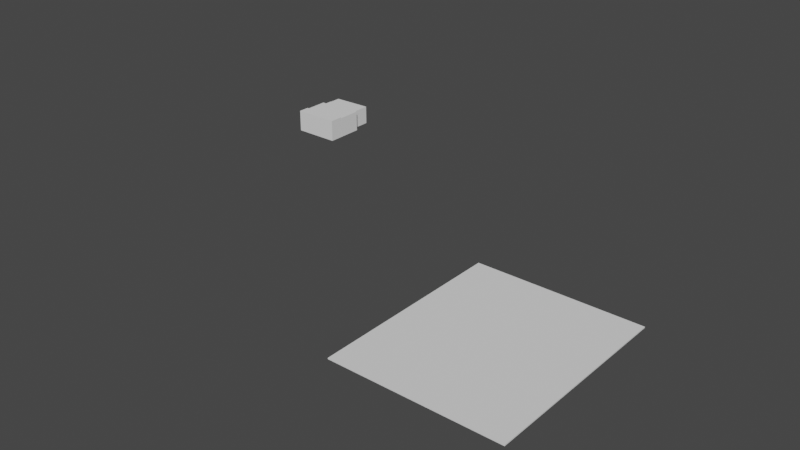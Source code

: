 # Source: MODELO_GENERAL_CENTRO_HISTORICO-5.blend  (saved by Blender 2.91.10; exported with 4.5.12 LTS)
import bpy
from mathutils import Matrix  # noqa: F401  (used for matrix-valued properties, if any)

bpy.ops.wm.read_factory_settings(use_empty=True)
scene = bpy.context.scene
scene.name = 'Scene'

# ---- collections
col_collection = bpy.data.collections.new('Collection'); scene.collection.children.link(col_collection)

# ---- world
world_world = bpy.data.worlds.new('World'); scene.world = world_world
world_world.use_nodes = True; world_world.node_tree.nodes.clear()
_N = world_world.node_tree.nodes; _L = world_world.node_tree.links
n0 = _N.new('ShaderNodeOutputWorld'); n0.name = 'World Output'; n0.location = (300, 300)
n1 = _N.new('ShaderNodeBackground'); n1.name = 'Background'; n1.location = (10, 300)
n1.inputs[0].default_value = (0.05088, 0.05088, 0.05088, 1.0)
_L.new(n1.outputs[0], n0.inputs[0])
n0.is_active_output = True
world_world.color = (0.05088, 0.05088, 0.05088)
world_world.use_sun_shadow = False
world_world.sun_shadow_jitter_overblur = 0.0

# ---- meshes
me_cube_001 = bpy.data.meshes.new('Cube.001')
me_cube_001.from_pydata([(-1.0, -1.0, -1.0), (-1.0, -1.0, 1.0), (-1.0, 1.0, -1.0), (-1.0, 1.0, 1.0), (1.0, -1.0, -1.0), (1.0, -1.0, 1.0), (1.0, 1.0, -1.0), (1.0, 1.0, 1.0)], [], [(0, 1, 3, 2), (2, 3, 7, 6), (6, 7, 5, 4), (4, 5, 1, 0), (2, 6, 4, 0), (7, 3, 1, 5)])
_uv = me_cube_001.uv_layers.new(name='UVMap')
_uv.uv.foreach_set('vector', [0.375, 0.0, 0.625, 0.0, 0.625, 0.25, 0.375, 0.25, 0.375, 0.25, 0.625, 0.25, 0.625, 0.5, 0.375, 0.5, 0.375, 0.5, 0.625, 0.5, 0.625, 0.75, 0.375, 0.75, 0.375, 0.75, 0.625, 0.75, 0.625, 1.0, 0.375, 1.0, 0.125, 0.5, 0.375, 0.5, 0.375, 0.75, 0.125, 0.75, 0.625, 0.5, 0.875, 0.5, 0.875, 0.75, 0.625, 0.75])
me_cube_001.use_remesh_fix_poles = True
me_cube_001.use_remesh_preserve_attributes = False
me_cube_001.use_mirror_vertex_groups = False
me_cube_001.update()
me_cube = bpy.data.meshes.new('Cube')
me_cube.from_pydata([(20.97, 7.248, -41.48), (20.97, 7.248, -61.48), (21.01, -5.314, -41.48), (21.01, -5.314, -61.48), (-20.26, 4.702, -41.48), (-20.26, 4.702, -61.48), (-20.3, -5.314, -41.48), (-20.3, -5.314, -61.48)], [], [(0, 4, 6, 2), (5, 1, 3, 7), (3, 2, 6, 7), (1, 0, 2, 3), (5, 4, 0, 1), (7, 6, 4, 5)])
_uv = me_cube.uv_layers.new(name='UVMap')
_uv.uv.foreach_set('vector', [0.375, 0.0, 0.625, 0.0, 0.625, 0.25, 0.375, 0.25, 0.375, 0.25, 0.625, 0.25, 0.625, 0.5, 0.375, 0.5, 0.375, 0.5, 0.625, 0.5, 0.625, 0.75, 0.375, 0.75, 0.375, 0.75, 0.625, 0.75, 0.625, 1.0, 0.375, 1.0, 0.125, 0.5, 0.375, 0.5, 0.375, 0.75, 0.125, 0.75, 0.625, 0.5, 0.875, 0.5, 0.875, 0.75, 0.625, 0.75])
me_cube.use_remesh_fix_poles = True
me_cube.use_remesh_preserve_attributes = False
me_cube.use_mirror_vertex_groups = False
me_cube.update()
me_cube_002 = bpy.data.meshes.new('Cube.002')
me_cube_002.from_pydata([(20.97, 5.413, -42.48), (20.97, 5.413, -61.48), (20.97, -14.13, -42.48), (20.97, -14.13, -61.48), (-20.26, 5.413, -42.48), (-20.26, 5.413, -61.48), (-20.26, -16.72, -42.48), (-20.26, -16.72, -61.48), (15.78, -14.45, -42.48), (15.78, -14.45, -61.48), (15.78, 5.413, -42.48), (15.78, 5.413, -61.48), (20.97, 7.941, -42.48), (20.97, 7.941, -61.48), (15.78, 7.941, -42.48), (15.78, 7.941, -61.48)], [], [(10, 4, 6, 8), (11, 1, 3, 9), (9, 8, 6, 7), (1, 0, 2, 3), (10, 0, 12, 14), (7, 6, 4, 5), (5, 4, 10, 11), (3, 2, 8, 9), (5, 11, 9, 7), (0, 10, 8, 2), (15, 14, 12, 13), (1, 11, 15, 13), (0, 1, 13, 12), (11, 10, 14, 15)])
_uv = me_cube_002.uv_layers.new(name='UVMap')
_uv.uv.foreach_set('vector', [0.4065, 0.0, 0.625, 0.0, 0.625, 0.25, 0.4065, 0.25, 0.5935, 0.25, 0.625, 0.25, 0.625, 0.5, 0.5935, 0.5, 0.375, 0.5315, 0.625, 0.5315, 0.625, 0.75, 0.375, 0.75, 0.375, 0.75, 0.625, 0.75, 0.625, 1.0, 0.375, 1.0, 0.4065, 0.0, 0.375, 0.0, 0.375, 0.0, 0.4065, 0.0, 0.625, 0.5, 0.875, 0.5, 0.875, 0.75, 0.625, 0.75, 0.125, 0.5, 0.375, 0.5, 0.375, 0.7185, 0.125, 0.7185, 0.375, 0.5, 0.625, 0.5, 0.625, 0.5315, 0.375, 0.5315, 0.375, 0.25, 0.5935, 0.25, 0.5935, 0.5, 0.375, 0.5, 0.375, 0.0, 0.4065, 0.0, 0.4065, 0.25, 0.375, 0.25, 0.125, 0.7185, 0.375, 0.7185, 0.375, 0.75, 0.125, 0.75, 0.625, 0.25, 0.5935, 0.25, 0.5935, 0.25, 0.625, 0.25, 0.625, 0.75, 0.375, 0.75, 0.375, 0.75, 0.625, 0.75, 0.125, 0.7185, 0.375, 0.7185, 0.375, 0.7185, 0.125, 0.7185])
me_cube_002.use_remesh_fix_poles = True
me_cube_002.use_remesh_preserve_attributes = False
me_cube_002.use_mirror_vertex_groups = False
me_cube_002.update()
me_cube_003 = bpy.data.meshes.new('Cube.003')
me_cube_003.from_pydata([(15.66, 6.576, -44.48), (15.66, 6.576, -61.48), (15.71, -5.314, -44.48), (15.71, -5.314, -61.48), (-20.25, 5.205, -44.48), (-20.25, 5.205, -61.48), (-20.3, -5.314, -44.48), (-20.3, -5.314, -61.48)], [], [(0, 4, 6, 2), (5, 1, 3, 7), (3, 2, 6, 7), (1, 0, 2, 3), (5, 4, 0, 1), (7, 6, 4, 5)])
_uv = me_cube_003.uv_layers.new(name='UVMap')
_uv.uv.foreach_set('vector', [0.375, 0.0, 0.625, 0.0, 0.625, 0.25, 0.375, 0.25, 0.375, 0.25, 0.625, 0.25, 0.625, 0.5, 0.375, 0.5, 0.375, 0.5, 0.625, 0.5, 0.625, 0.75, 0.375, 0.75, 0.375, 0.75, 0.625, 0.75, 0.625, 1.0, 0.375, 1.0, 0.125, 0.5, 0.375, 0.5, 0.375, 0.75, 0.125, 0.75, 0.625, 0.5, 0.875, 0.5, 0.875, 0.75, 0.625, 0.75])
me_cube_003.use_remesh_fix_poles = True
me_cube_003.use_remesh_preserve_attributes = False
me_cube_003.use_mirror_vertex_groups = False
me_cube_003.update()
me_cube_004 = bpy.data.meshes.new('Cube.004')
me_cube_004.from_pydata([(15.66, 5.565, -44.48), (15.66, 5.565, -61.48), (15.7, -4.644, -44.48), (15.7, -4.644, -61.48), (-19.66, 4.194, -44.48), (-19.66, 4.194, -61.48), (-19.7, -5.984, -44.48), (-19.7, -5.984, -61.48)], [], [(0, 4, 6, 2), (5, 1, 3, 7), (3, 2, 6, 7), (1, 0, 2, 3), (5, 4, 0, 1), (7, 6, 4, 5)])
_uv = me_cube_004.uv_layers.new(name='UVMap')
_uv.uv.foreach_set('vector', [0.375, 0.0, 0.625, 0.0, 0.625, 0.25, 0.375, 0.25, 0.375, 0.25, 0.625, 0.25, 0.625, 0.5, 0.375, 0.5, 0.375, 0.5, 0.625, 0.5, 0.625, 0.75, 0.375, 0.75, 0.375, 0.75, 0.625, 0.75, 0.625, 1.0, 0.375, 1.0, 0.125, 0.5, 0.375, 0.5, 0.375, 0.75, 0.125, 0.75, 0.625, 0.5, 0.875, 0.5, 0.875, 0.75, 0.625, 0.75])
me_cube_004.use_remesh_fix_poles = True
me_cube_004.use_remesh_preserve_attributes = False
me_cube_004.use_mirror_vertex_groups = False
me_cube_004.update()

# ---- objects
ob_cube = bpy.data.objects.new('Cube', me_cube_001)
ob_empty = bpy.data.objects.new('Empty', None)
ob_m13_500_viviendas1 = bpy.data.objects.new('M13.500.VIVIENDAS1', me_cube)
ob_m13_501_smdgye = bpy.data.objects.new('M13.501.SMDGYE', me_cube_002)
ob_m13_502_imcyh = bpy.data.objects.new('M13.502.IMCYH', me_cube_003)
ob_m13_503_libros = bpy.data.objects.new('M13.503.LIBROS', me_cube_004)

# ---- transforms, parenting, visibility, modifiers, constraints
ob_cube.location = (0.0, 0.0, 0.0)
ob_cube.scale = (70.0, 82.84, 0.5)
ob_cube.lineart.crease_threshold = 0.0
ob_empty.location = (-95.12, 82.35, 0.0)
ob_empty.rotation_euler = (0.0, -0.0, 0.02499)
ob_empty.scale = (243.6, 243.6, 243.6)
ob_empty.empty_display_type = 'IMAGE'
ob_empty.empty_display_size = 5.0
ob_empty.lineart.crease_threshold = 0.0
ob_m13_500_viviendas1.location = (-337.2, 191.8, 61.48)
ob_m13_500_viviendas1.lineart.crease_threshold = 0.0
ob_m13_501_smdgye.location = (-337.2, 213.3, 61.48)
ob_m13_501_smdgye.lineart.crease_threshold = 0.0
ob_m13_502_imcyh.location = (-337.2, 224.0, 61.48)
ob_m13_502_imcyh.lineart.crease_threshold = 0.0
ob_m13_503_libros.location = (-337.2, 235.3, 61.48)
ob_m13_503_libros.lineart.crease_threshold = 0.0

# ---- collection membership
col_collection.objects.link(ob_cube)
col_collection.objects.link(ob_empty)
col_collection.objects.link(ob_m13_500_viviendas1)
col_collection.objects.link(ob_m13_501_smdgye)
col_collection.objects.link(ob_m13_502_imcyh)
col_collection.objects.link(ob_m13_503_libros)

# ---- scene / render settings (as saved in the file)
scene.frame_start = 1; scene.frame_end = 250; scene.frame_set(1)
scene.render.engine = 'BLENDER_EEVEE_NEXT'
scene.cycles.use_denoising = False
scene.cycles.samples = 128
scene.cycles.sampling_pattern = 'TABULATED_SOBOL'
scene.cycles.use_adaptive_sampling = False
scene.cycles.use_light_tree = False
scene.view_settings.view_transform = 'Filmic'
bpy.context.view_layer.update()

# ---- added for rendering (the .blend has no active camera and no usable light): camera, sun
cam_auto = bpy.data.cameras.new('AutoCamera')
cam_auto.lens = 50.0
cam_auto.sensor_width = 36.0
cam_auto.clip_end = 8712.79
ob_auto_camera = bpy.data.objects.new('AutoCamera', cam_auto)
scene.collection.objects.link(ob_auto_camera)
ob_auto_camera.location = (352.726, -516.75, 406.916)
ob_auto_camera.rotation_euler = (1.09748, -7.21219e-08, 0.694738)
scene.camera = ob_auto_camera
light_auto_sun = bpy.data.lights.new('AutoSun', 'SUN')
light_auto_sun.energy = 3.0
light_auto_sun.angle = 0.0523599
ob_auto_sun = bpy.data.objects.new('AutoSun', light_auto_sun)
scene.collection.objects.link(ob_auto_sun)
ob_auto_sun.rotation_euler = (0.872665, 0.174533, 0.523599)
bpy.context.view_layer.update()
